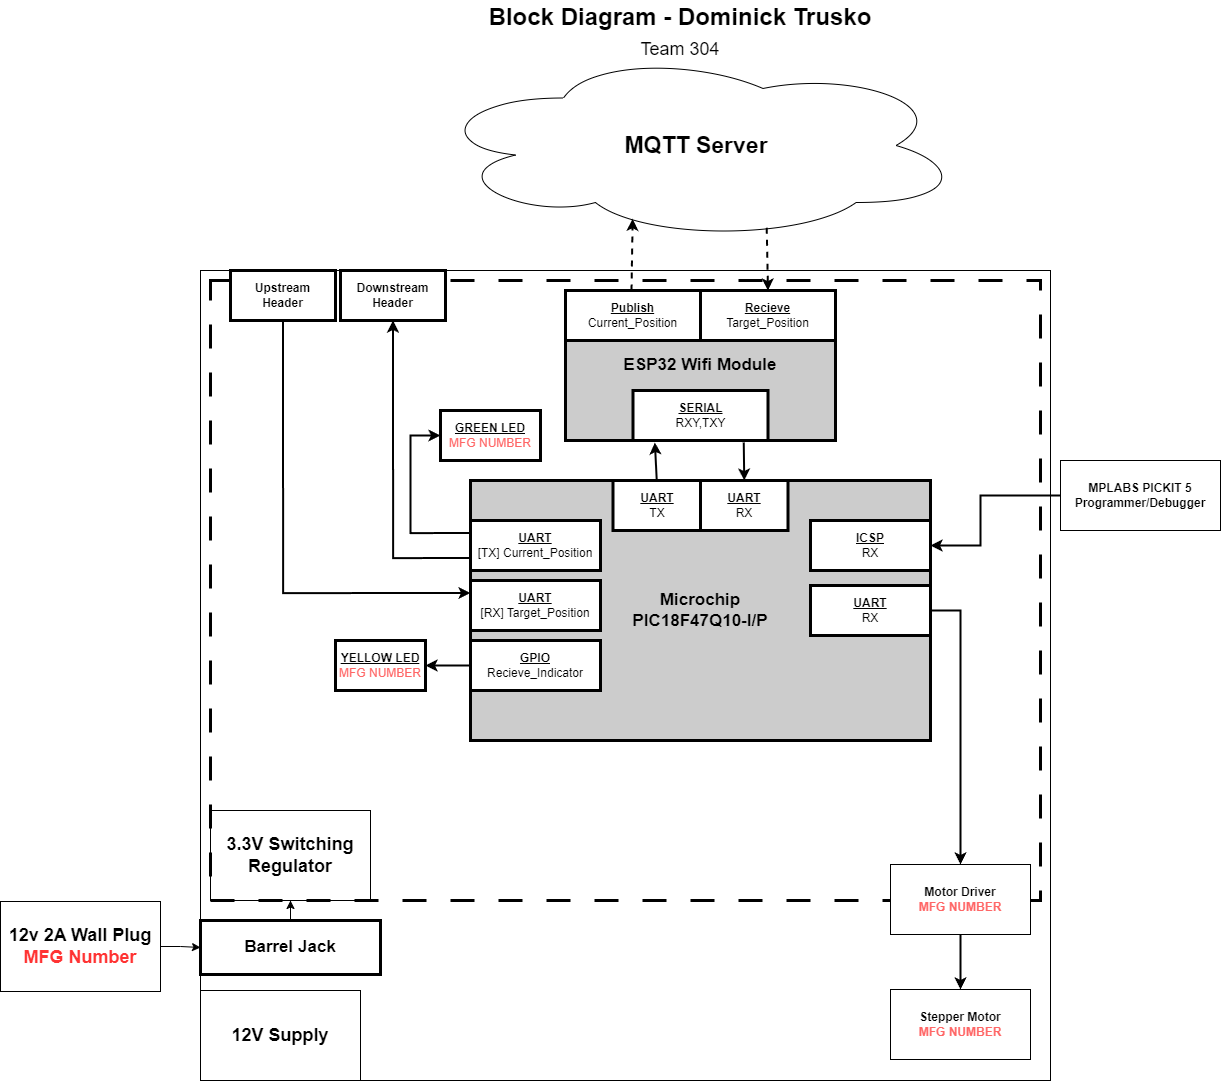

The diagram above was exported from draw.io. Its source (the exported page's mxGraphModel, read from the mxfile embedded in the PNG):
<mxGraphModel dx="2410" dy="1036" grid="1" gridSize="10" guides="1" tooltips="1" connect="1" arrows="1" fold="1" page="1" pageScale="1" pageWidth="850" pageHeight="1100" math="0" shadow="0">
  <root>
    <mxCell id="0" />
    <mxCell id="1" parent="0" />
    <mxCell id="lVKgAfA0HNJj7pIvFbe2-2" value="3.3V Switching Regulator" style="rounded=0;whiteSpace=wrap;html=1;fontStyle=1;fontSize=18;" parent="1" vertex="1">
      <mxGeometry x="-20" y="820" width="160" height="90" as="geometry" />
    </mxCell>
    <mxCell id="lVKgAfA0HNJj7pIvFbe2-1" value="" style="rounded=0;whiteSpace=wrap;html=1;movable=1;resizable=1;rotatable=1;deletable=1;editable=1;locked=0;connectable=1;fillColor=none;dashed=1;dashPattern=8 8;strokeWidth=3;" parent="1" vertex="1">
      <mxGeometry x="-20" y="290" width="830" height="620" as="geometry" />
    </mxCell>
    <mxCell id="KiYkuGI8dpjwtmr1nEUq-1" value="&lt;b&gt;&lt;font style=&quot;font-size: 23px;&quot;&gt;MQTT Server&lt;/font&gt;&lt;/b&gt;" style="ellipse;shape=cloud;whiteSpace=wrap;html=1;" parent="1" vertex="1">
      <mxGeometry x="200" y="60" width="532" height="190" as="geometry" />
    </mxCell>
    <mxCell id="KiYkuGI8dpjwtmr1nEUq-2" value="" style="rounded=0;whiteSpace=wrap;html=1;movable=1;resizable=1;rotatable=1;deletable=1;editable=1;locked=0;connectable=1;fillColor=none;" parent="1" vertex="1">
      <mxGeometry x="-30" y="280" width="850" height="810" as="geometry" />
    </mxCell>
    <mxCell id="KiYkuGI8dpjwtmr1nEUq-3" value="ESP32 Wifi Module" style="rounded=0;whiteSpace=wrap;html=1;fillColor=#CCCCCC;strokeWidth=3;fontStyle=1;fontSize=17;" parent="1" vertex="1">
      <mxGeometry x="335" y="300" width="270" height="150" as="geometry" />
    </mxCell>
    <mxCell id="KiYkuGI8dpjwtmr1nEUq-4" value="&lt;b&gt;&lt;u&gt;Publish&lt;/u&gt;&lt;/b&gt;&lt;div&gt;Current_Position&lt;/div&gt;" style="rounded=0;whiteSpace=wrap;html=1;strokeWidth=3;" parent="1" vertex="1">
      <mxGeometry x="335" y="300" width="135" height="50" as="geometry" />
    </mxCell>
    <mxCell id="KiYkuGI8dpjwtmr1nEUq-5" value="&lt;b&gt;&lt;u&gt;Recieve&lt;/u&gt;&lt;/b&gt;&lt;div&gt;Target_Position&lt;/div&gt;" style="rounded=0;whiteSpace=wrap;html=1;strokeWidth=3;" parent="1" vertex="1">
      <mxGeometry x="470" y="300" width="135" height="50" as="geometry" />
    </mxCell>
    <mxCell id="KiYkuGI8dpjwtmr1nEUq-6" value="&lt;b&gt;&lt;u&gt;SERIAL&lt;/u&gt;&lt;/b&gt;&lt;div&gt;RXY,TXY&lt;/div&gt;" style="rounded=0;whiteSpace=wrap;html=1;strokeWidth=3;" parent="1" vertex="1">
      <mxGeometry x="402.5" y="400" width="135" height="50" as="geometry" />
    </mxCell>
    <mxCell id="KiYkuGI8dpjwtmr1nEUq-7" value="Microchip&lt;br&gt;PIC18F47Q10-I/P" style="rounded=0;whiteSpace=wrap;html=1;fillColor=#CCCCCC;strokeWidth=3;fontStyle=1;fontSize=17;" parent="1" vertex="1">
      <mxGeometry x="240" y="490" width="460" height="260" as="geometry" />
    </mxCell>
    <mxCell id="KiYkuGI8dpjwtmr1nEUq-8" value="&lt;u style=&quot;font-weight: bold;&quot;&gt;UART&lt;/u&gt;&lt;br&gt;TX" style="rounded=0;whiteSpace=wrap;html=1;strokeWidth=3;" parent="1" vertex="1">
      <mxGeometry x="382.5" y="490" width="87.5" height="50" as="geometry" />
    </mxCell>
    <mxCell id="KiYkuGI8dpjwtmr1nEUq-9" value="&lt;u style=&quot;font-weight: bold;&quot;&gt;UART&lt;/u&gt;&lt;br&gt;RX" style="rounded=0;whiteSpace=wrap;html=1;strokeWidth=3;" parent="1" vertex="1">
      <mxGeometry x="470" y="490" width="87.5" height="50" as="geometry" />
    </mxCell>
    <mxCell id="KiYkuGI8dpjwtmr1nEUq-10" value="" style="endArrow=classic;html=1;rounded=0;entryX=0.162;entryY=1.04;entryDx=0;entryDy=0;entryPerimeter=0;fontSize=11;strokeWidth=2;exitX=0.5;exitY=0;exitDx=0;exitDy=0;" parent="1" source="KiYkuGI8dpjwtmr1nEUq-8" target="KiYkuGI8dpjwtmr1nEUq-6" edge="1">
      <mxGeometry width="50" height="50" relative="1" as="geometry">
        <mxPoint x="425" y="510" as="sourcePoint" />
        <mxPoint x="475" y="460" as="targetPoint" />
      </mxGeometry>
    </mxCell>
    <mxCell id="KiYkuGI8dpjwtmr1nEUq-11" value="" style="endArrow=none;html=1;rounded=0;entryX=0.162;entryY=1.04;entryDx=0;entryDy=0;entryPerimeter=0;fontSize=11;strokeWidth=2;startArrow=classic;startFill=1;exitX=0.5;exitY=0;exitDx=0;exitDy=0;" parent="1" source="KiYkuGI8dpjwtmr1nEUq-9" edge="1">
      <mxGeometry width="50" height="50" relative="1" as="geometry">
        <mxPoint x="514.25" y="510" as="sourcePoint" />
        <mxPoint x="513.25" y="452" as="targetPoint" />
      </mxGeometry>
    </mxCell>
    <mxCell id="KiYkuGI8dpjwtmr1nEUq-12" value="" style="endArrow=classic;html=1;rounded=0;entryX=0.38;entryY=0.886;entryDx=0;entryDy=0;entryPerimeter=0;fontSize=11;strokeWidth=2;dashed=1;" parent="1" target="KiYkuGI8dpjwtmr1nEUq-1" edge="1">
      <mxGeometry width="50" height="50" relative="1" as="geometry">
        <mxPoint x="401" y="300" as="sourcePoint" />
        <mxPoint x="401.5" y="262" as="targetPoint" />
      </mxGeometry>
    </mxCell>
    <mxCell id="KiYkuGI8dpjwtmr1nEUq-13" value="" style="endArrow=classic;html=1;rounded=0;entryX=0.5;entryY=0;entryDx=0;entryDy=0;fontSize=11;strokeWidth=2;exitX=0.632;exitY=0.933;exitDx=0;exitDy=0;exitPerimeter=0;dashed=1;" parent="1" source="KiYkuGI8dpjwtmr1nEUq-1" target="KiYkuGI8dpjwtmr1nEUq-5" edge="1">
      <mxGeometry width="50" height="50" relative="1" as="geometry">
        <mxPoint x="537.5" y="242" as="sourcePoint" />
        <mxPoint x="536" y="150" as="targetPoint" />
      </mxGeometry>
    </mxCell>
    <mxCell id="KiYkuGI8dpjwtmr1nEUq-14" value="&lt;u style=&quot;font-weight: bold;&quot;&gt;ICSP&lt;/u&gt;&lt;br&gt;RX" style="rounded=0;whiteSpace=wrap;html=1;strokeWidth=3;" parent="1" vertex="1">
      <mxGeometry x="580" y="530" width="120" height="50" as="geometry" />
    </mxCell>
    <mxCell id="KiYkuGI8dpjwtmr1nEUq-15" value="&lt;h1 style=&quot;margin-top: 0px; line-height: 80%;&quot;&gt;Block Diagram - Dominick Trusko&lt;/h1&gt;&lt;p style=&quot;line-height: 80%;&quot;&gt;&lt;font style=&quot;font-size: 18px; line-height: 80%;&quot;&gt;Team 304&lt;/font&gt;&lt;/p&gt;" style="text;html=1;whiteSpace=wrap;overflow=hidden;rounded=0;align=center;" parent="1" vertex="1">
      <mxGeometry x="250" y="10" width="400" height="90" as="geometry" />
    </mxCell>
    <mxCell id="KiYkuGI8dpjwtmr1nEUq-18" style="endArrow=classic;html=1;rounded=0;entryX=1;entryY=0.5;entryDx=0;entryDy=0;fontSize=11;strokeWidth=2;exitX=0;exitY=0.5;exitDx=0;exitDy=0;" parent="1" source="KiYkuGI8dpjwtmr1nEUq-16" target="KiYkuGI8dpjwtmr1nEUq-14" edge="1">
      <mxGeometry relative="1" as="geometry">
        <Array as="points">
          <mxPoint x="750" y="505" />
          <mxPoint x="750" y="555" />
        </Array>
      </mxGeometry>
    </mxCell>
    <mxCell id="KiYkuGI8dpjwtmr1nEUq-16" value="MPLABS PICKIT 5 Programmer/Debugger" style="rounded=0;whiteSpace=wrap;html=1;fontStyle=1" parent="1" vertex="1">
      <mxGeometry x="830" y="470" width="160" height="70" as="geometry" />
    </mxCell>
    <mxCell id="KiYkuGI8dpjwtmr1nEUq-28" style="edgeStyle=orthogonalEdgeStyle;shape=connector;rounded=0;orthogonalLoop=1;jettySize=auto;html=1;entryX=0.5;entryY=0;entryDx=0;entryDy=0;strokeColor=default;strokeWidth=2;align=center;verticalAlign=middle;fontFamily=Helvetica;fontSize=11;fontColor=default;labelBackgroundColor=default;startArrow=none;startFill=0;endArrow=classic;exitX=1;exitY=0.5;exitDx=0;exitDy=0;endFill=1;" parent="1" source="KiYkuGI8dpjwtmr1nEUq-19" target="KiYkuGI8dpjwtmr1nEUq-20" edge="1">
      <mxGeometry relative="1" as="geometry" />
    </mxCell>
    <mxCell id="KiYkuGI8dpjwtmr1nEUq-19" value="&lt;u style=&quot;font-weight: bold;&quot;&gt;UART&lt;/u&gt;&lt;br&gt;RX" style="rounded=0;whiteSpace=wrap;html=1;strokeWidth=3;" parent="1" vertex="1">
      <mxGeometry x="580" y="595" width="120" height="50" as="geometry" />
    </mxCell>
    <mxCell id="KiYkuGI8dpjwtmr1nEUq-29" style="edgeStyle=none;shape=connector;rounded=0;orthogonalLoop=1;jettySize=auto;html=1;entryX=0.5;entryY=0;entryDx=0;entryDy=0;strokeColor=default;strokeWidth=2;align=center;verticalAlign=middle;fontFamily=Helvetica;fontSize=11;fontColor=default;labelBackgroundColor=default;startArrow=none;startFill=0;endArrow=classic;endFill=1;" parent="1" source="KiYkuGI8dpjwtmr1nEUq-20" target="KiYkuGI8dpjwtmr1nEUq-22" edge="1">
      <mxGeometry relative="1" as="geometry" />
    </mxCell>
    <mxCell id="KiYkuGI8dpjwtmr1nEUq-20" value="Motor Driver&lt;br&gt;&lt;font style=&quot;color: rgb(255, 102, 102);&quot;&gt;MFG NUMBER&lt;/font&gt;" style="rounded=0;whiteSpace=wrap;html=1;fontStyle=1" parent="1" vertex="1">
      <mxGeometry x="660" y="874" width="140" height="70" as="geometry" />
    </mxCell>
    <mxCell id="KiYkuGI8dpjwtmr1nEUq-22" value="Stepper Motor&lt;br&gt;&lt;font style=&quot;color: rgb(255, 102, 102);&quot;&gt;MFG NUMBER&lt;/font&gt;" style="rounded=0;whiteSpace=wrap;html=1;fontStyle=1" parent="1" vertex="1">
      <mxGeometry x="660" y="999" width="140" height="70" as="geometry" />
    </mxCell>
    <mxCell id="KiYkuGI8dpjwtmr1nEUq-30" value="&lt;b&gt;Downstream&lt;br&gt;Header&lt;/b&gt;" style="rounded=0;whiteSpace=wrap;html=1;strokeWidth=3;" parent="1" vertex="1">
      <mxGeometry x="110" y="280" width="105" height="50" as="geometry" />
    </mxCell>
    <mxCell id="KiYkuGI8dpjwtmr1nEUq-31" value="&lt;b&gt;Upstream&lt;br&gt;Header&lt;/b&gt;" style="rounded=0;whiteSpace=wrap;html=1;strokeWidth=3;" parent="1" vertex="1">
      <mxGeometry y="280" width="105" height="50" as="geometry" />
    </mxCell>
    <mxCell id="KiYkuGI8dpjwtmr1nEUq-38" style="edgeStyle=orthogonalEdgeStyle;shape=connector;rounded=0;orthogonalLoop=1;jettySize=auto;html=1;exitX=0;exitY=0.25;exitDx=0;exitDy=0;entryX=0.5;entryY=1;entryDx=0;entryDy=0;strokeColor=default;strokeWidth=2;align=center;verticalAlign=middle;fontFamily=Helvetica;fontSize=11;fontColor=default;labelBackgroundColor=default;startArrow=classic;startFill=1;endArrow=none;endFill=1;" parent="1" source="KiYkuGI8dpjwtmr1nEUq-32" target="KiYkuGI8dpjwtmr1nEUq-31" edge="1">
      <mxGeometry relative="1" as="geometry" />
    </mxCell>
    <mxCell id="KiYkuGI8dpjwtmr1nEUq-32" value="&lt;u style=&quot;font-weight: bold;&quot;&gt;UART&lt;/u&gt;&lt;br&gt;[RX] Target_Position" style="rounded=0;whiteSpace=wrap;html=1;strokeWidth=3;" parent="1" vertex="1">
      <mxGeometry x="240" y="590" width="130" height="50" as="geometry" />
    </mxCell>
    <mxCell id="KiYkuGI8dpjwtmr1nEUq-34" style="edgeStyle=orthogonalEdgeStyle;shape=connector;rounded=0;orthogonalLoop=1;jettySize=auto;html=1;exitX=0;exitY=0.75;exitDx=0;exitDy=0;entryX=0.5;entryY=1;entryDx=0;entryDy=0;strokeColor=default;strokeWidth=2;align=center;verticalAlign=middle;fontFamily=Helvetica;fontSize=11;fontColor=default;labelBackgroundColor=default;startArrow=none;startFill=0;endArrow=classic;endFill=1;" parent="1" source="KiYkuGI8dpjwtmr1nEUq-33" target="KiYkuGI8dpjwtmr1nEUq-30" edge="1">
      <mxGeometry relative="1" as="geometry">
        <Array as="points">
          <mxPoint x="163" y="568" />
        </Array>
      </mxGeometry>
    </mxCell>
    <mxCell id="KiYkuGI8dpjwtmr1nEUq-36" style="edgeStyle=orthogonalEdgeStyle;shape=connector;rounded=0;orthogonalLoop=1;jettySize=auto;html=1;exitX=0;exitY=0.25;exitDx=0;exitDy=0;entryX=0;entryY=0.5;entryDx=0;entryDy=0;strokeColor=default;strokeWidth=2;align=center;verticalAlign=middle;fontFamily=Helvetica;fontSize=11;fontColor=default;labelBackgroundColor=default;startArrow=none;startFill=0;endArrow=classic;endFill=1;" parent="1" source="KiYkuGI8dpjwtmr1nEUq-33" target="KiYkuGI8dpjwtmr1nEUq-35" edge="1">
      <mxGeometry relative="1" as="geometry">
        <Array as="points">
          <mxPoint x="180" y="543" />
          <mxPoint x="180" y="445" />
        </Array>
      </mxGeometry>
    </mxCell>
    <mxCell id="KiYkuGI8dpjwtmr1nEUq-33" value="&lt;u style=&quot;font-weight: bold;&quot;&gt;UART&lt;/u&gt;&lt;br&gt;[TX] Current_Position" style="rounded=0;whiteSpace=wrap;html=1;strokeWidth=3;" parent="1" vertex="1">
      <mxGeometry x="240" y="530" width="130" height="50" as="geometry" />
    </mxCell>
    <mxCell id="KiYkuGI8dpjwtmr1nEUq-35" value="&lt;b&gt;&lt;u&gt;GREEN LED&lt;/u&gt;&lt;/b&gt;&lt;div&gt;&lt;font style=&quot;color: rgb(255, 102, 102);&quot;&gt;MFG NUMBER&lt;/font&gt;&lt;/div&gt;" style="rounded=0;whiteSpace=wrap;html=1;strokeWidth=3;" parent="1" vertex="1">
      <mxGeometry x="210" y="420" width="100" height="50" as="geometry" />
    </mxCell>
    <mxCell id="KiYkuGI8dpjwtmr1nEUq-42" style="edgeStyle=none;shape=connector;rounded=0;orthogonalLoop=1;jettySize=auto;html=1;exitX=1;exitY=0.5;exitDx=0;exitDy=0;entryX=0;entryY=0.5;entryDx=0;entryDy=0;strokeColor=default;strokeWidth=2;align=center;verticalAlign=middle;fontFamily=Helvetica;fontSize=11;fontColor=default;labelBackgroundColor=default;startArrow=classic;startFill=1;endArrow=none;" parent="1" source="KiYkuGI8dpjwtmr1nEUq-37" target="KiYkuGI8dpjwtmr1nEUq-40" edge="1">
      <mxGeometry relative="1" as="geometry" />
    </mxCell>
    <mxCell id="KiYkuGI8dpjwtmr1nEUq-37" value="&lt;b&gt;&lt;u&gt;YELLOW LED&lt;/u&gt;&lt;/b&gt;&lt;div&gt;&lt;font style=&quot;color: rgb(255, 102, 102);&quot;&gt;MFG NUMBER&lt;/font&gt;&lt;/div&gt;" style="rounded=0;whiteSpace=wrap;html=1;strokeWidth=3;" parent="1" vertex="1">
      <mxGeometry x="105" y="650" width="90" height="50" as="geometry" />
    </mxCell>
    <mxCell id="KiYkuGI8dpjwtmr1nEUq-40" value="&lt;u style=&quot;font-weight: bold;&quot;&gt;GPIO&lt;/u&gt;&lt;br&gt;Recieve_Indicator" style="rounded=0;whiteSpace=wrap;html=1;strokeWidth=3;" parent="1" vertex="1">
      <mxGeometry x="240" y="650" width="130" height="50" as="geometry" />
    </mxCell>
    <mxCell id="tmE0oqtiVnLT0jZvwgrG-2" value="&lt;b&gt;Barrel Jack&lt;/b&gt;" style="rounded=0;whiteSpace=wrap;html=1;strokeWidth=3;fontSize=17;" vertex="1" parent="1">
      <mxGeometry x="-30" y="930" width="180" height="54" as="geometry" />
    </mxCell>
    <mxCell id="tmE0oqtiVnLT0jZvwgrG-4" style="edgeStyle=orthogonalEdgeStyle;rounded=0;orthogonalLoop=1;jettySize=auto;html=1;" edge="1" parent="1" source="tmE0oqtiVnLT0jZvwgrG-3" target="tmE0oqtiVnLT0jZvwgrG-2">
      <mxGeometry relative="1" as="geometry" />
    </mxCell>
    <mxCell id="tmE0oqtiVnLT0jZvwgrG-3" value="12v 2A Wall Plug&lt;br&gt;&lt;font style=&quot;color: rgb(255, 51, 51);&quot;&gt;MFG Number&lt;/font&gt;" style="rounded=0;whiteSpace=wrap;html=1;fontStyle=1;fontSize=18;" vertex="1" parent="1">
      <mxGeometry x="-230" y="911" width="160" height="90" as="geometry" />
    </mxCell>
    <mxCell id="tmE0oqtiVnLT0jZvwgrG-5" style="edgeStyle=orthogonalEdgeStyle;rounded=0;orthogonalLoop=1;jettySize=auto;html=1;entryX=0.5;entryY=1;entryDx=0;entryDy=0;" edge="1" parent="1" source="tmE0oqtiVnLT0jZvwgrG-2" target="lVKgAfA0HNJj7pIvFbe2-2">
      <mxGeometry relative="1" as="geometry" />
    </mxCell>
    <mxCell id="tmE0oqtiVnLT0jZvwgrG-6" value="12V Supply" style="rounded=0;whiteSpace=wrap;html=1;fontStyle=1;fontSize=18;" vertex="1" parent="1">
      <mxGeometry x="-30" y="1000" width="160" height="90" as="geometry" />
    </mxCell>
  </root>
</mxGraphModel>